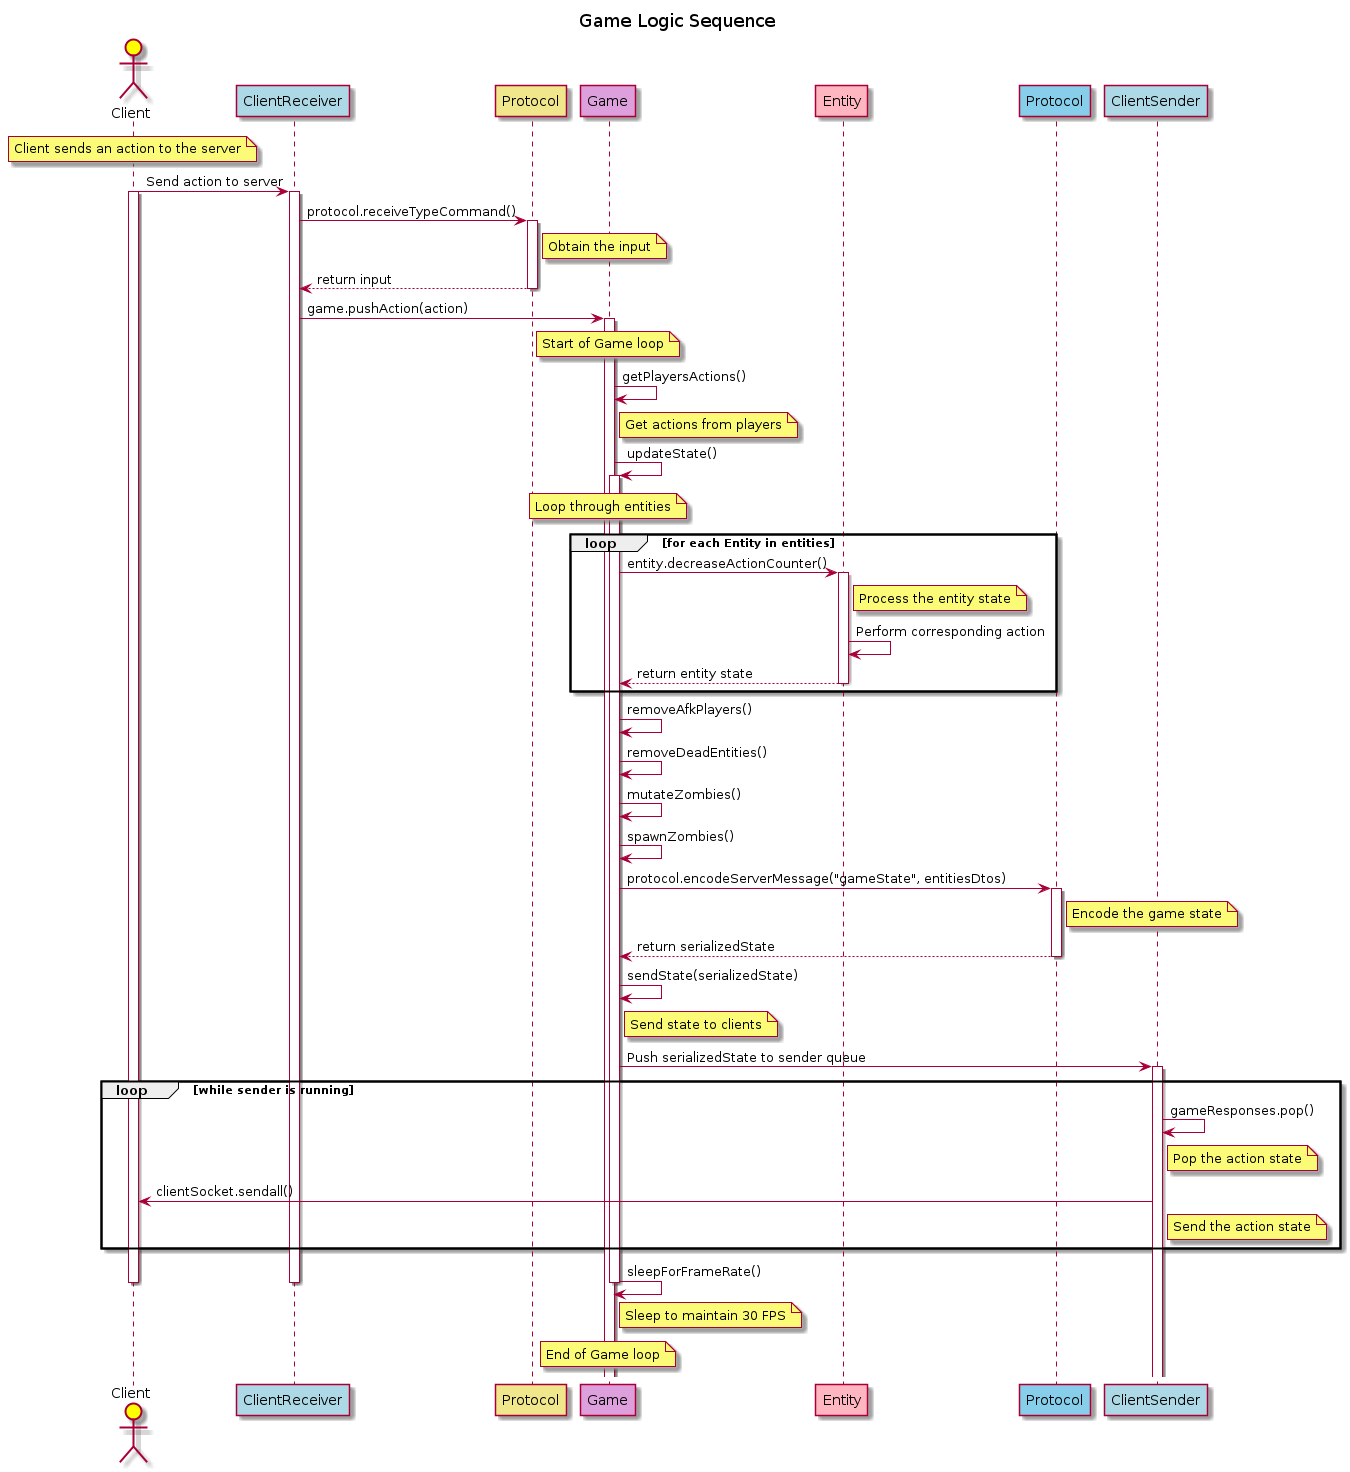

The diagram above was rendered by PlantUML. Its source (embedded in the PNG):
@startuml
title Game Logic Sequence

actor Client as C #yellow
participant ClientReceiver as CR #add8e6
participant Protocol as P #f0e68c
participant Game as G #dda0dd
participant Entity as E #ffb6c1
participant Protocol as Pro #87CEEB
participant ClientSender as CS #add8e6

note over C: Client sends an action to the server
C -> CR : Send action to server
activate C
activate CR

CR -> P : protocol.receiveTypeCommand()
activate P
note right of P: Obtain the input
P --> CR : return input
deactivate P

CR -> G : game.pushAction(action)
activate G
note over G: Start of Game loop

G -> G : getPlayersActions()
note right of G: Get actions from players

G -> G : updateState()
note over G: Loop through entities
activate G

loop for each Entity in entities
    G -> E : entity.decreaseActionCounter()
    activate E
    note right of E: Process the entity state
    E -> E : Perform corresponding action
    E --> G : return entity state
    deactivate E
end

G -> G : removeAfkPlayers()
G -> G : removeDeadEntities()
G -> G : mutateZombies()
G -> G : spawnZombies()

G -> Pro : protocol.encodeServerMessage("gameState", entitiesDtos)
activate Pro
note right of Pro: Encode the game state
Pro --> G : return serializedState
deactivate Pro

G -> G : sendState(serializedState)
note right of G: Send state to clients
G -> CS : Push serializedState to sender queue
activate CS

loop while sender is running
    CS -> CS : gameResponses.pop()
    note right of CS: Pop the action state
    CS -> C : clientSocket.sendall()
    note right of CS: Send the action state
end

G -> G : sleepForFrameRate()
note right of G: Sleep to maintain 30 FPS

deactivate G
deactivate CR
deactivate C
note over G: End of Game loop
@enduml